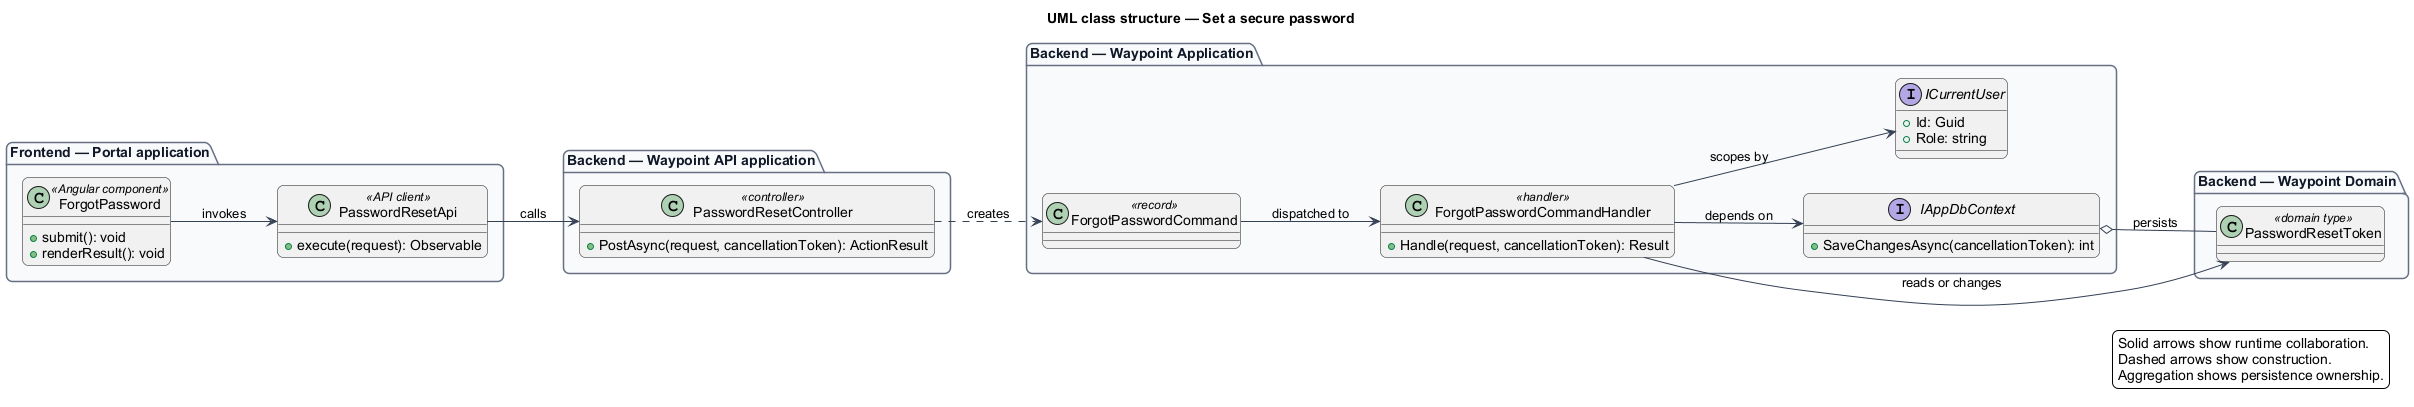

The diagram above was rendered by PlantUML. Its source (embedded in the PNG):
@startuml
left to right direction
title UML class structure — Set a secure password
skinparam backgroundColor #FFFFFF
skinparam shadowing false
skinparam roundcorner 12
skinparam defaultFontName Arial
skinparam ArrowColor #344054
skinparam rectangle {
  BorderColor #344054
  FontColor #101828
}
skinparam package {
  BorderColor #667085
  FontColor #101828
  BackgroundColor #F9FAFB
}
package "Frontend — Portal application" {
  class "ForgotPassword" as page_ForgotPassword <<Angular component>> {
    +submit(): void
    +renderResult(): void
  }
  class "PasswordResetApi" as client_PasswordResetApi <<API client>> {
    +execute(request): Observable
  }
}
package "Backend — Waypoint API application" {
  class "PasswordResetController" as controller_PasswordResetController <<controller>> {
    +PostAsync(request, cancellationToken): ActionResult
  }
}
package "Backend — Waypoint Application" {
  class "ForgotPasswordCommand" as request_ForgotPasswordCommand <<record>>
  class "ForgotPasswordCommandHandler" as handler_ForgotPasswordCommandHandler <<handler>> {
    +Handle(request, cancellationToken): Result
  }
  interface IAppDbContext {
    +SaveChangesAsync(cancellationToken): int
  }
  interface ICurrentUser {
    +Id: Guid
    +Role: string
  }
}
package "Backend — Waypoint Domain" {
  class "PasswordResetToken" as entity_PasswordResetToken <<domain type>>
}
page_ForgotPassword --> client_PasswordResetApi : invokes
client_PasswordResetApi --> controller_PasswordResetController : calls
controller_PasswordResetController ..> request_ForgotPasswordCommand : creates
request_ForgotPasswordCommand --> handler_ForgotPasswordCommandHandler : dispatched to
handler_ForgotPasswordCommandHandler --> IAppDbContext : depends on
handler_ForgotPasswordCommandHandler --> ICurrentUser : scopes by
handler_ForgotPasswordCommandHandler --> entity_PasswordResetToken : reads or changes
IAppDbContext o-- entity_PasswordResetToken : persists
legend right
  Solid arrows show runtime collaboration.
  Dashed arrows show construction.
  Aggregation shows persistence ownership.
endlegend
@enduml